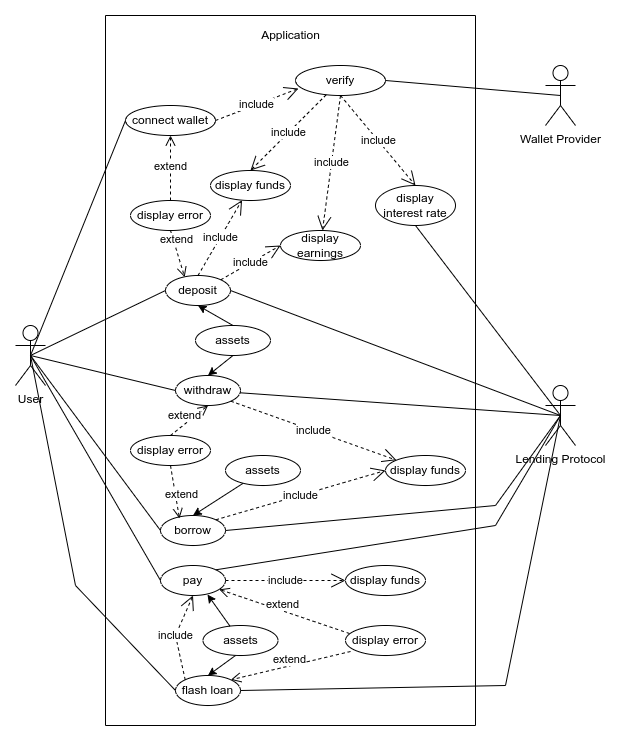

The diagram above was exported from draw.io. Its source (the exported page's mxGraphModel, read from the mxfile embedded in the PNG):
<mxGraphModel dx="1422" dy="750" grid="1" gridSize="10" guides="1" tooltips="1" connect="1" arrows="1" fold="1" page="1" pageScale="1" pageWidth="850" pageHeight="1100" math="0" shadow="0">
  <root>
    <mxCell id="0" />
    <mxCell id="1" parent="0" />
    <mxCell id="25Ed1tBbmOqtV1qkcayI-1" value="User&lt;br&gt;" style="shape=umlActor;verticalLabelPosition=bottom;verticalAlign=top;html=1;outlineConnect=0;" parent="1" vertex="1">
      <mxGeometry x="120" y="400" width="30" height="60" as="geometry" />
    </mxCell>
    <mxCell id="25Ed1tBbmOqtV1qkcayI-2" value="Wallet Provider" style="shape=umlActor;verticalLabelPosition=bottom;verticalAlign=top;html=1;outlineConnect=0;" parent="1" vertex="1">
      <mxGeometry x="650" y="140" width="30" height="60" as="geometry" />
    </mxCell>
    <mxCell id="25Ed1tBbmOqtV1qkcayI-4" value="Lending Protocol" style="shape=umlActor;verticalLabelPosition=bottom;verticalAlign=top;html=1;outlineConnect=0;" parent="1" vertex="1">
      <mxGeometry x="650" y="460" width="30" height="60" as="geometry" />
    </mxCell>
    <mxCell id="25Ed1tBbmOqtV1qkcayI-19" value="" style="swimlane;startSize=0;" parent="1" vertex="1">
      <mxGeometry x="210" y="90" width="370" height="710" as="geometry" />
    </mxCell>
    <mxCell id="25Ed1tBbmOqtV1qkcayI-7" value="connect wallet" style="ellipse;whiteSpace=wrap;html=1;" parent="25Ed1tBbmOqtV1qkcayI-19" vertex="1">
      <mxGeometry x="20" y="90" width="90" height="30" as="geometry" />
    </mxCell>
    <mxCell id="25Ed1tBbmOqtV1qkcayI-26" value="display earnings" style="ellipse;whiteSpace=wrap;html=1;" parent="25Ed1tBbmOqtV1qkcayI-19" vertex="1">
      <mxGeometry x="175" y="215" width="80" height="30" as="geometry" />
    </mxCell>
    <mxCell id="25Ed1tBbmOqtV1qkcayI-27" value="display interest rate" style="ellipse;whiteSpace=wrap;html=1;" parent="25Ed1tBbmOqtV1qkcayI-19" vertex="1">
      <mxGeometry x="270" y="170" width="80" height="40" as="geometry" />
    </mxCell>
    <mxCell id="25Ed1tBbmOqtV1qkcayI-28" value="Application" style="text;html=1;align=center;verticalAlign=middle;resizable=0;points=[];autosize=1;strokeColor=none;fillColor=none;" parent="25Ed1tBbmOqtV1qkcayI-19" vertex="1">
      <mxGeometry x="150" y="10" width="70" height="20" as="geometry" />
    </mxCell>
    <mxCell id="25Ed1tBbmOqtV1qkcayI-31" style="edgeStyle=orthogonalEdgeStyle;rounded=0;orthogonalLoop=1;jettySize=auto;html=1;exitX=0.5;exitY=1;exitDx=0;exitDy=0;" parent="25Ed1tBbmOqtV1qkcayI-19" source="25Ed1tBbmOqtV1qkcayI-26" target="25Ed1tBbmOqtV1qkcayI-26" edge="1">
      <mxGeometry relative="1" as="geometry" />
    </mxCell>
    <mxCell id="25Ed1tBbmOqtV1qkcayI-34" value="deposit" style="ellipse;whiteSpace=wrap;html=1;" parent="25Ed1tBbmOqtV1qkcayI-19" vertex="1">
      <mxGeometry x="60" y="260" width="65" height="30" as="geometry" />
    </mxCell>
    <mxCell id="25Ed1tBbmOqtV1qkcayI-38" value="include" style="endArrow=open;endSize=12;dashed=1;html=1;rounded=0;entryX=0;entryY=0.5;entryDx=0;entryDy=0;exitX=1;exitY=0;exitDx=0;exitDy=0;" parent="25Ed1tBbmOqtV1qkcayI-19" source="25Ed1tBbmOqtV1qkcayI-34" target="25Ed1tBbmOqtV1qkcayI-26" edge="1">
      <mxGeometry width="160" relative="1" as="geometry">
        <mxPoint x="120" y="115" as="sourcePoint" />
        <mxPoint x="212.97000000000003" y="103.00999999999999" as="targetPoint" />
        <Array as="points" />
      </mxGeometry>
    </mxCell>
    <mxCell id="25Ed1tBbmOqtV1qkcayI-10" value="display error" style="ellipse;whiteSpace=wrap;html=1;" parent="25Ed1tBbmOqtV1qkcayI-19" vertex="1">
      <mxGeometry x="25" y="185" width="80" height="30" as="geometry" />
    </mxCell>
    <mxCell id="25Ed1tBbmOqtV1qkcayI-13" value="display funds" style="ellipse;whiteSpace=wrap;html=1;" parent="25Ed1tBbmOqtV1qkcayI-19" vertex="1">
      <mxGeometry x="105" y="155" width="80" height="30" as="geometry" />
    </mxCell>
    <mxCell id="25Ed1tBbmOqtV1qkcayI-47" value="extend" style="html=1;verticalAlign=bottom;endArrow=open;dashed=1;endSize=8;rounded=0;entryX=0.5;entryY=1;entryDx=0;entryDy=0;exitX=0.5;exitY=0;exitDx=0;exitDy=0;" parent="25Ed1tBbmOqtV1qkcayI-19" source="25Ed1tBbmOqtV1qkcayI-10" target="25Ed1tBbmOqtV1qkcayI-7" edge="1">
      <mxGeometry x="-0.2308" relative="1" as="geometry">
        <mxPoint x="160" y="320" as="sourcePoint" />
        <mxPoint x="100" y="270.99" as="targetPoint" />
        <Array as="points" />
        <mxPoint as="offset" />
      </mxGeometry>
    </mxCell>
    <mxCell id="lioAJSycBy_FDeyU8qIx-3" value="withdraw" style="ellipse;whiteSpace=wrap;html=1;" vertex="1" parent="25Ed1tBbmOqtV1qkcayI-19">
      <mxGeometry x="70" y="360" width="65" height="30" as="geometry" />
    </mxCell>
    <mxCell id="lioAJSycBy_FDeyU8qIx-5" value="include" style="endArrow=open;endSize=12;dashed=1;html=1;rounded=0;exitX=0.5;exitY=0;exitDx=0;exitDy=0;" edge="1" parent="25Ed1tBbmOqtV1qkcayI-19" source="25Ed1tBbmOqtV1qkcayI-34" target="25Ed1tBbmOqtV1qkcayI-13">
      <mxGeometry width="160" relative="1" as="geometry">
        <mxPoint x="125.48097038856304" y="299.3933982822017" as="sourcePoint" />
        <mxPoint x="180" y="280" as="targetPoint" />
        <Array as="points" />
      </mxGeometry>
    </mxCell>
    <mxCell id="lioAJSycBy_FDeyU8qIx-7" value="extend" style="html=1;verticalAlign=bottom;endArrow=open;dashed=1;endSize=8;rounded=0;entryX=0.295;entryY=0.056;entryDx=0;entryDy=0;exitX=0.5;exitY=1;exitDx=0;exitDy=0;entryPerimeter=0;" edge="1" parent="25Ed1tBbmOqtV1qkcayI-19" source="25Ed1tBbmOqtV1qkcayI-10" target="25Ed1tBbmOqtV1qkcayI-34">
      <mxGeometry x="-0.2308" relative="1" as="geometry">
        <mxPoint x="75" y="195" as="sourcePoint" />
        <mxPoint x="75" y="130" as="targetPoint" />
        <Array as="points" />
        <mxPoint as="offset" />
      </mxGeometry>
    </mxCell>
    <mxCell id="lioAJSycBy_FDeyU8qIx-8" value="display error" style="ellipse;whiteSpace=wrap;html=1;" vertex="1" parent="25Ed1tBbmOqtV1qkcayI-19">
      <mxGeometry x="25" y="420" width="80" height="30" as="geometry" />
    </mxCell>
    <mxCell id="lioAJSycBy_FDeyU8qIx-9" value="extend" style="html=1;verticalAlign=bottom;endArrow=open;dashed=1;endSize=8;rounded=0;entryX=0.5;entryY=1;entryDx=0;entryDy=0;exitX=0.5;exitY=0;exitDx=0;exitDy=0;" edge="1" parent="25Ed1tBbmOqtV1qkcayI-19" source="lioAJSycBy_FDeyU8qIx-8" target="lioAJSycBy_FDeyU8qIx-3">
      <mxGeometry x="-0.2308" relative="1" as="geometry">
        <mxPoint x="75" y="195" as="sourcePoint" />
        <mxPoint x="75" y="130" as="targetPoint" />
        <Array as="points" />
        <mxPoint as="offset" />
      </mxGeometry>
    </mxCell>
    <mxCell id="lioAJSycBy_FDeyU8qIx-14" value="display funds" style="ellipse;whiteSpace=wrap;html=1;" vertex="1" parent="25Ed1tBbmOqtV1qkcayI-19">
      <mxGeometry x="280" y="440" width="80" height="30" as="geometry" />
    </mxCell>
    <mxCell id="lioAJSycBy_FDeyU8qIx-15" value="include" style="endArrow=open;endSize=12;dashed=1;html=1;rounded=0;exitX=1;exitY=1;exitDx=0;exitDy=0;" edge="1" parent="25Ed1tBbmOqtV1qkcayI-19" source="lioAJSycBy_FDeyU8qIx-3" target="lioAJSycBy_FDeyU8qIx-14">
      <mxGeometry width="160" relative="1" as="geometry">
        <mxPoint x="125.48097038856304" y="299.3933982822017" as="sourcePoint" />
        <mxPoint x="180" y="280" as="targetPoint" />
        <Array as="points" />
      </mxGeometry>
    </mxCell>
    <mxCell id="lioAJSycBy_FDeyU8qIx-17" value="borrow" style="ellipse;whiteSpace=wrap;html=1;" vertex="1" parent="25Ed1tBbmOqtV1qkcayI-19">
      <mxGeometry x="55" y="500" width="65" height="30" as="geometry" />
    </mxCell>
    <mxCell id="lioAJSycBy_FDeyU8qIx-18" value="pay" style="ellipse;whiteSpace=wrap;html=1;" vertex="1" parent="25Ed1tBbmOqtV1qkcayI-19">
      <mxGeometry x="55" y="550" width="65" height="30" as="geometry" />
    </mxCell>
    <mxCell id="lioAJSycBy_FDeyU8qIx-19" value="flash loan" style="ellipse;whiteSpace=wrap;html=1;" vertex="1" parent="25Ed1tBbmOqtV1qkcayI-19">
      <mxGeometry x="70" y="660" width="65" height="30" as="geometry" />
    </mxCell>
    <mxCell id="lioAJSycBy_FDeyU8qIx-20" value="assets" style="ellipse;whiteSpace=wrap;html=1;" vertex="1" parent="25Ed1tBbmOqtV1qkcayI-19">
      <mxGeometry x="120" y="440" width="75" height="30" as="geometry" />
    </mxCell>
    <mxCell id="lioAJSycBy_FDeyU8qIx-21" value="extend" style="html=1;verticalAlign=bottom;endArrow=open;dashed=1;endSize=8;rounded=0;entryX=0.292;entryY=0.1;entryDx=0;entryDy=0;exitX=0.5;exitY=1;exitDx=0;exitDy=0;entryPerimeter=0;" edge="1" parent="25Ed1tBbmOqtV1qkcayI-19" source="lioAJSycBy_FDeyU8qIx-8" target="lioAJSycBy_FDeyU8qIx-17">
      <mxGeometry x="0.4532" y="5" relative="1" as="geometry">
        <mxPoint x="130" y="440" as="sourcePoint" />
        <mxPoint x="112.5" y="400" as="targetPoint" />
        <Array as="points" />
        <mxPoint as="offset" />
      </mxGeometry>
    </mxCell>
    <mxCell id="lioAJSycBy_FDeyU8qIx-22" value="" style="endArrow=classic;html=1;rounded=0;entryX=0.5;entryY=0;entryDx=0;entryDy=0;" edge="1" parent="25Ed1tBbmOqtV1qkcayI-19" source="lioAJSycBy_FDeyU8qIx-20" target="lioAJSycBy_FDeyU8qIx-17">
      <mxGeometry width="50" height="50" relative="1" as="geometry">
        <mxPoint x="145" y="330" as="sourcePoint" />
        <mxPoint x="113.35500000000002" y="298.31999999999994" as="targetPoint" />
      </mxGeometry>
    </mxCell>
    <mxCell id="lioAJSycBy_FDeyU8qIx-28" value="include" style="endArrow=open;endSize=12;dashed=1;html=1;rounded=0;entryX=0.5;entryY=1;entryDx=0;entryDy=0;exitX=0;exitY=0;exitDx=0;exitDy=0;" edge="1" parent="25Ed1tBbmOqtV1qkcayI-19" source="lioAJSycBy_FDeyU8qIx-19" target="lioAJSycBy_FDeyU8qIx-18">
      <mxGeometry width="160" relative="1" as="geometry">
        <mxPoint x="125.30213822234259" y="274.3114977082769" as="sourcePoint" />
        <mxPoint x="185" y="240" as="targetPoint" />
        <Array as="points">
          <mxPoint x="70" y="620" />
        </Array>
      </mxGeometry>
    </mxCell>
    <mxCell id="lioAJSycBy_FDeyU8qIx-29" value="display error" style="ellipse;whiteSpace=wrap;html=1;" vertex="1" parent="25Ed1tBbmOqtV1qkcayI-19">
      <mxGeometry x="240" y="610" width="80" height="30" as="geometry" />
    </mxCell>
    <mxCell id="lioAJSycBy_FDeyU8qIx-30" value="include" style="endArrow=open;endSize=12;dashed=1;html=1;rounded=0;exitX=1;exitY=0;exitDx=0;exitDy=0;entryX=0;entryY=0.5;entryDx=0;entryDy=0;" edge="1" parent="25Ed1tBbmOqtV1qkcayI-19" source="lioAJSycBy_FDeyU8qIx-17" target="lioAJSycBy_FDeyU8qIx-14">
      <mxGeometry width="160" relative="1" as="geometry">
        <mxPoint x="135.30213822235555" y="395.68850229172904" as="sourcePoint" />
        <mxPoint x="280.3440441838718" y="491.935980585622" as="targetPoint" />
        <Array as="points" />
      </mxGeometry>
    </mxCell>
    <mxCell id="lioAJSycBy_FDeyU8qIx-32" value="extend" style="html=1;verticalAlign=bottom;endArrow=open;dashed=1;endSize=8;rounded=0;exitX=0.05;exitY=0.267;exitDx=0;exitDy=0;exitPerimeter=0;" edge="1" parent="25Ed1tBbmOqtV1qkcayI-19" source="lioAJSycBy_FDeyU8qIx-29" target="lioAJSycBy_FDeyU8qIx-18">
      <mxGeometry x="0.0189" y="3" relative="1" as="geometry">
        <mxPoint x="130" y="440" as="sourcePoint" />
        <mxPoint x="112.5" y="400" as="targetPoint" />
        <Array as="points" />
        <mxPoint as="offset" />
      </mxGeometry>
    </mxCell>
    <mxCell id="lioAJSycBy_FDeyU8qIx-33" value="extend" style="html=1;verticalAlign=bottom;endArrow=open;dashed=1;endSize=8;rounded=0;entryX=1;entryY=0;entryDx=0;entryDy=0;exitX=0.063;exitY=0.867;exitDx=0;exitDy=0;exitPerimeter=0;" edge="1" parent="25Ed1tBbmOqtV1qkcayI-19" source="lioAJSycBy_FDeyU8qIx-29" target="lioAJSycBy_FDeyU8qIx-19">
      <mxGeometry x="0.0189" y="3" relative="1" as="geometry">
        <mxPoint x="294.03999999999996" y="599.01" as="sourcePoint" />
        <mxPoint x="130" y="575" as="targetPoint" />
        <Array as="points" />
        <mxPoint as="offset" />
      </mxGeometry>
    </mxCell>
    <mxCell id="lioAJSycBy_FDeyU8qIx-34" value="assets" style="ellipse;whiteSpace=wrap;html=1;" vertex="1" parent="25Ed1tBbmOqtV1qkcayI-19">
      <mxGeometry x="97.5" y="610" width="75" height="30" as="geometry" />
    </mxCell>
    <mxCell id="lioAJSycBy_FDeyU8qIx-35" value="" style="endArrow=classic;html=1;rounded=0;entryX=0.723;entryY=0.967;entryDx=0;entryDy=0;entryPerimeter=0;" edge="1" parent="25Ed1tBbmOqtV1qkcayI-19" source="lioAJSycBy_FDeyU8qIx-34" target="lioAJSycBy_FDeyU8qIx-18">
      <mxGeometry width="50" height="50" relative="1" as="geometry">
        <mxPoint x="170.1977056082967" y="495.2826823033688" as="sourcePoint" />
        <mxPoint x="120.30213822235555" y="514.311497708271" as="targetPoint" />
      </mxGeometry>
    </mxCell>
    <mxCell id="lioAJSycBy_FDeyU8qIx-37" value="" style="endArrow=classic;html=1;rounded=0;entryX=0.5;entryY=0;entryDx=0;entryDy=0;" edge="1" parent="25Ed1tBbmOqtV1qkcayI-19" target="lioAJSycBy_FDeyU8qIx-19">
      <mxGeometry width="50" height="50" relative="1" as="geometry">
        <mxPoint x="130" y="640" as="sourcePoint" />
        <mxPoint x="120.30213822235555" y="585.688502291729" as="targetPoint" />
      </mxGeometry>
    </mxCell>
    <mxCell id="lioAJSycBy_FDeyU8qIx-42" value="display funds" style="ellipse;whiteSpace=wrap;html=1;" vertex="1" parent="25Ed1tBbmOqtV1qkcayI-19">
      <mxGeometry x="240" y="550" width="80" height="30" as="geometry" />
    </mxCell>
    <mxCell id="25Ed1tBbmOqtV1qkcayI-8" value="verify" style="ellipse;whiteSpace=wrap;html=1;" parent="25Ed1tBbmOqtV1qkcayI-19" vertex="1">
      <mxGeometry x="190" y="50" width="90" height="30" as="geometry" />
    </mxCell>
    <mxCell id="25Ed1tBbmOqtV1qkcayI-9" value="include" style="endArrow=open;endSize=12;dashed=1;html=1;rounded=0;entryX=0.033;entryY=0.767;entryDx=0;entryDy=0;entryPerimeter=0;exitX=1;exitY=0.5;exitDx=0;exitDy=0;" parent="25Ed1tBbmOqtV1qkcayI-19" source="25Ed1tBbmOqtV1qkcayI-7" target="25Ed1tBbmOqtV1qkcayI-8" edge="1">
      <mxGeometry width="160" relative="1" as="geometry">
        <mxPoint x="90" y="55" as="sourcePoint" />
        <mxPoint x="290" y="290" as="targetPoint" />
        <Array as="points" />
      </mxGeometry>
    </mxCell>
    <mxCell id="25Ed1tBbmOqtV1qkcayI-25" value="include" style="endArrow=open;endSize=12;dashed=1;html=1;rounded=0;entryX=0.5;entryY=0;entryDx=0;entryDy=0;" parent="25Ed1tBbmOqtV1qkcayI-19" source="25Ed1tBbmOqtV1qkcayI-8" target="25Ed1tBbmOqtV1qkcayI-13" edge="1">
      <mxGeometry width="160" relative="1" as="geometry">
        <mxPoint x="80" y="45" as="sourcePoint" />
        <mxPoint x="192.97000000000003" y="53.00999999999999" as="targetPoint" />
        <Array as="points" />
      </mxGeometry>
    </mxCell>
    <mxCell id="25Ed1tBbmOqtV1qkcayI-45" value="include" style="endArrow=open;endSize=12;dashed=1;html=1;rounded=0;entryX=0.5;entryY=0;entryDx=0;entryDy=0;exitX=0.5;exitY=1;exitDx=0;exitDy=0;" parent="25Ed1tBbmOqtV1qkcayI-19" source="25Ed1tBbmOqtV1qkcayI-8" target="25Ed1tBbmOqtV1qkcayI-27" edge="1">
      <mxGeometry width="160" relative="1" as="geometry">
        <mxPoint x="220.76975052924217" y="59.230249470757826" as="sourcePoint" />
        <mxPoint x="180" y="100" as="targetPoint" />
        <Array as="points" />
      </mxGeometry>
    </mxCell>
    <mxCell id="lioAJSycBy_FDeyU8qIx-2" value="include" style="endArrow=open;endSize=12;dashed=1;html=1;rounded=0;exitX=0.5;exitY=1;exitDx=0;exitDy=0;" edge="1" parent="25Ed1tBbmOqtV1qkcayI-19" source="25Ed1tBbmOqtV1qkcayI-8" target="25Ed1tBbmOqtV1qkcayI-26">
      <mxGeometry width="160" relative="1" as="geometry">
        <mxPoint x="235" y="60" as="sourcePoint" />
        <mxPoint x="290" y="140" as="targetPoint" />
        <Array as="points" />
      </mxGeometry>
    </mxCell>
    <mxCell id="lioAJSycBy_FDeyU8qIx-43" value="include" style="endArrow=open;endSize=12;dashed=1;html=1;rounded=0;exitX=1;exitY=0.5;exitDx=0;exitDy=0;" edge="1" parent="25Ed1tBbmOqtV1qkcayI-19" source="lioAJSycBy_FDeyU8qIx-18" target="lioAJSycBy_FDeyU8qIx-42">
      <mxGeometry width="160" relative="1" as="geometry">
        <mxPoint x="120.30213822235555" y="514.311497708271" as="sourcePoint" />
        <mxPoint x="290" y="465" as="targetPoint" />
        <Array as="points" />
      </mxGeometry>
    </mxCell>
    <mxCell id="lioAJSycBy_FDeyU8qIx-44" value="assets" style="ellipse;whiteSpace=wrap;html=1;" vertex="1" parent="25Ed1tBbmOqtV1qkcayI-19">
      <mxGeometry x="90" y="310" width="75" height="30" as="geometry" />
    </mxCell>
    <mxCell id="lioAJSycBy_FDeyU8qIx-45" value="" style="endArrow=classic;html=1;rounded=0;entryX=0.5;entryY=1;entryDx=0;entryDy=0;exitX=0.5;exitY=0;exitDx=0;exitDy=0;" edge="1" parent="25Ed1tBbmOqtV1qkcayI-19" source="lioAJSycBy_FDeyU8qIx-44" target="25Ed1tBbmOqtV1qkcayI-34">
      <mxGeometry width="50" height="50" relative="1" as="geometry">
        <mxPoint x="134.74031022588315" y="620.5723112551482" as="sourcePoint" />
        <mxPoint x="112.97000000000003" y="590" as="targetPoint" />
      </mxGeometry>
    </mxCell>
    <mxCell id="lioAJSycBy_FDeyU8qIx-47" value="" style="endArrow=classic;html=1;rounded=0;entryX=0.5;entryY=0;entryDx=0;entryDy=0;exitX=0.5;exitY=1;exitDx=0;exitDy=0;" edge="1" parent="25Ed1tBbmOqtV1qkcayI-19" source="lioAJSycBy_FDeyU8qIx-44" target="lioAJSycBy_FDeyU8qIx-3">
      <mxGeometry width="50" height="50" relative="1" as="geometry">
        <mxPoint x="137.5" y="320" as="sourcePoint" />
        <mxPoint x="114.00500000000011" y="299.01" as="targetPoint" />
      </mxGeometry>
    </mxCell>
    <mxCell id="25Ed1tBbmOqtV1qkcayI-39" value="" style="endArrow=none;html=1;rounded=0;exitX=0.5;exitY=0.5;exitDx=0;exitDy=0;exitPerimeter=0;entryX=0;entryY=0.5;entryDx=0;entryDy=0;" parent="1" source="25Ed1tBbmOqtV1qkcayI-1" target="25Ed1tBbmOqtV1qkcayI-7" edge="1">
      <mxGeometry width="50" height="50" relative="1" as="geometry">
        <mxPoint x="400" y="390" as="sourcePoint" />
        <mxPoint x="450" y="340" as="targetPoint" />
      </mxGeometry>
    </mxCell>
    <mxCell id="25Ed1tBbmOqtV1qkcayI-41" value="" style="endArrow=none;html=1;rounded=0;exitX=0.5;exitY=0.5;exitDx=0;exitDy=0;exitPerimeter=0;entryX=0;entryY=0.5;entryDx=0;entryDy=0;" parent="1" source="25Ed1tBbmOqtV1qkcayI-1" target="25Ed1tBbmOqtV1qkcayI-34" edge="1">
      <mxGeometry width="50" height="50" relative="1" as="geometry">
        <mxPoint x="135" y="240" as="sourcePoint" />
        <mxPoint x="230" y="165" as="targetPoint" />
      </mxGeometry>
    </mxCell>
    <mxCell id="25Ed1tBbmOqtV1qkcayI-42" value="" style="endArrow=none;html=1;rounded=0;exitX=1;exitY=0.5;exitDx=0;exitDy=0;entryX=0.5;entryY=0.5;entryDx=0;entryDy=0;entryPerimeter=0;" parent="1" source="25Ed1tBbmOqtV1qkcayI-8" target="25Ed1tBbmOqtV1qkcayI-2" edge="1">
      <mxGeometry width="50" height="50" relative="1" as="geometry">
        <mxPoint x="145" y="250" as="sourcePoint" />
        <mxPoint x="240" y="175" as="targetPoint" />
      </mxGeometry>
    </mxCell>
    <mxCell id="25Ed1tBbmOqtV1qkcayI-46" value="" style="endArrow=none;html=1;rounded=0;exitX=0.5;exitY=1;exitDx=0;exitDy=0;entryX=0.5;entryY=0.5;entryDx=0;entryDy=0;entryPerimeter=0;" parent="1" source="25Ed1tBbmOqtV1qkcayI-27" target="25Ed1tBbmOqtV1qkcayI-4" edge="1">
      <mxGeometry width="50" height="50" relative="1" as="geometry">
        <mxPoint x="310" y="295" as="sourcePoint" />
        <mxPoint x="585" y="300" as="targetPoint" />
      </mxGeometry>
    </mxCell>
    <mxCell id="25Ed1tBbmOqtV1qkcayI-49" value="" style="endArrow=none;html=1;rounded=0;exitX=1;exitY=0.5;exitDx=0;exitDy=0;entryX=0.5;entryY=0.5;entryDx=0;entryDy=0;entryPerimeter=0;" parent="1" source="25Ed1tBbmOqtV1qkcayI-34" target="25Ed1tBbmOqtV1qkcayI-4" edge="1">
      <mxGeometry width="50" height="50" relative="1" as="geometry">
        <mxPoint x="460" y="270" as="sourcePoint" />
        <mxPoint x="585" y="440" as="targetPoint" />
      </mxGeometry>
    </mxCell>
    <mxCell id="lioAJSycBy_FDeyU8qIx-4" value="" style="endArrow=none;html=1;rounded=0;exitX=0.5;exitY=0.5;exitDx=0;exitDy=0;exitPerimeter=0;entryX=0;entryY=0.5;entryDx=0;entryDy=0;" edge="1" parent="1" source="25Ed1tBbmOqtV1qkcayI-1" target="lioAJSycBy_FDeyU8qIx-3">
      <mxGeometry width="50" height="50" relative="1" as="geometry">
        <mxPoint x="155" y="230" as="sourcePoint" />
        <mxPoint x="270" y="350" as="targetPoint" />
      </mxGeometry>
    </mxCell>
    <mxCell id="lioAJSycBy_FDeyU8qIx-16" value="" style="endArrow=none;html=1;rounded=0;entryX=0.5;entryY=0.5;entryDx=0;entryDy=0;entryPerimeter=0;" edge="1" parent="1" source="lioAJSycBy_FDeyU8qIx-3" target="25Ed1tBbmOqtV1qkcayI-4">
      <mxGeometry width="50" height="50" relative="1" as="geometry">
        <mxPoint x="345" y="370" as="sourcePoint" />
        <mxPoint x="625" y="440" as="targetPoint" />
      </mxGeometry>
    </mxCell>
    <mxCell id="lioAJSycBy_FDeyU8qIx-25" value="" style="endArrow=none;html=1;rounded=0;exitX=0.5;exitY=0.5;exitDx=0;exitDy=0;exitPerimeter=0;entryX=0;entryY=0.5;entryDx=0;entryDy=0;" edge="1" parent="1" source="25Ed1tBbmOqtV1qkcayI-1" target="lioAJSycBy_FDeyU8qIx-17">
      <mxGeometry width="50" height="50" relative="1" as="geometry">
        <mxPoint x="145" y="440" as="sourcePoint" />
        <mxPoint x="290" y="475" as="targetPoint" />
      </mxGeometry>
    </mxCell>
    <mxCell id="lioAJSycBy_FDeyU8qIx-26" value="" style="endArrow=none;html=1;rounded=0;exitX=0.5;exitY=0.5;exitDx=0;exitDy=0;exitPerimeter=0;entryX=0;entryY=0.5;entryDx=0;entryDy=0;" edge="1" parent="1" source="25Ed1tBbmOqtV1qkcayI-1" target="lioAJSycBy_FDeyU8qIx-18">
      <mxGeometry width="50" height="50" relative="1" as="geometry">
        <mxPoint x="155" y="450" as="sourcePoint" />
        <mxPoint x="300" y="485" as="targetPoint" />
      </mxGeometry>
    </mxCell>
    <mxCell id="lioAJSycBy_FDeyU8qIx-27" value="" style="endArrow=none;html=1;rounded=0;exitX=0.5;exitY=0.5;exitDx=0;exitDy=0;exitPerimeter=0;entryX=0;entryY=0.5;entryDx=0;entryDy=0;" edge="1" parent="1" source="25Ed1tBbmOqtV1qkcayI-1" target="lioAJSycBy_FDeyU8qIx-19">
      <mxGeometry width="50" height="50" relative="1" as="geometry">
        <mxPoint x="165" y="460" as="sourcePoint" />
        <mxPoint x="310" y="495" as="targetPoint" />
        <Array as="points">
          <mxPoint x="180" y="660" />
        </Array>
      </mxGeometry>
    </mxCell>
    <mxCell id="lioAJSycBy_FDeyU8qIx-38" value="" style="endArrow=none;html=1;rounded=0;entryX=0.5;entryY=0.5;entryDx=0;entryDy=0;entryPerimeter=0;exitX=1;exitY=0.5;exitDx=0;exitDy=0;" edge="1" parent="1" source="lioAJSycBy_FDeyU8qIx-17" target="25Ed1tBbmOqtV1qkcayI-4">
      <mxGeometry width="50" height="50" relative="1" as="geometry">
        <mxPoint x="354.48952240322683" y="477.64813927179034" as="sourcePoint" />
        <mxPoint x="625" y="500" as="targetPoint" />
        <Array as="points">
          <mxPoint x="600" y="580" />
        </Array>
      </mxGeometry>
    </mxCell>
    <mxCell id="lioAJSycBy_FDeyU8qIx-40" value="" style="endArrow=none;html=1;rounded=0;entryX=0.5;entryY=0.5;entryDx=0;entryDy=0;entryPerimeter=0;exitX=1;exitY=0.5;exitDx=0;exitDy=0;" edge="1" parent="1" source="lioAJSycBy_FDeyU8qIx-19" target="25Ed1tBbmOqtV1qkcayI-4">
      <mxGeometry width="50" height="50" relative="1" as="geometry">
        <mxPoint x="354.621904324016" y="477.2813852502852" as="sourcePoint" />
        <mxPoint x="675" y="500" as="targetPoint" />
        <Array as="points">
          <mxPoint x="610" y="760" />
        </Array>
      </mxGeometry>
    </mxCell>
    <mxCell id="lioAJSycBy_FDeyU8qIx-41" value="" style="endArrow=none;html=1;rounded=0;entryX=0.5;entryY=0.5;entryDx=0;entryDy=0;entryPerimeter=0;exitX=1;exitY=0;exitDx=0;exitDy=0;" edge="1" parent="1" source="lioAJSycBy_FDeyU8qIx-18" target="25Ed1tBbmOqtV1qkcayI-4">
      <mxGeometry width="50" height="50" relative="1" as="geometry">
        <mxPoint x="354.621904324016" y="477.2813852502852" as="sourcePoint" />
        <mxPoint x="675" y="500" as="targetPoint" />
        <Array as="points">
          <mxPoint x="600" y="600" />
        </Array>
      </mxGeometry>
    </mxCell>
  </root>
</mxGraphModel>